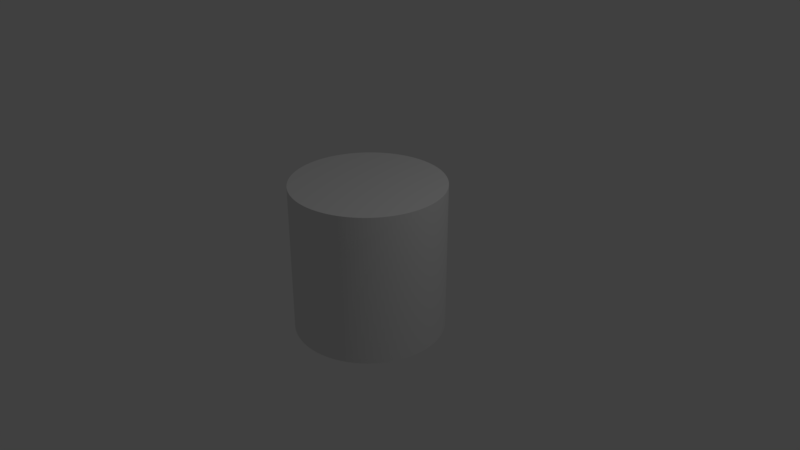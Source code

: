 # Source: HighpolyCylinder.blend  (saved by Blender 2.79.0; exported with 4.5.12 LTS)
import bpy
from mathutils import Matrix  # noqa: F401  (used for matrix-valued properties, if any)

bpy.ops.wm.read_factory_settings(use_empty=True)
scene = bpy.context.scene
scene.name = 'Scene'

# ---- collections
col_collection_1 = bpy.data.collections.new('Collection 1'); scene.collection.children.link(col_collection_1)

# ---- world
world_world = bpy.data.worlds.new('World'); scene.world = world_world
world_world.color = (0.05088, 0.05088, 0.05088)
world_world.use_sun_shadow = False
world_world.sun_shadow_jitter_overblur = 0.0
world_world.cycles.sampling_method = 'MANUAL'

# ---- cameras
cam_camera = bpy.data.cameras.new('Camera')
cam_camera.clip_end = 100.0
cam_camera.lens = 35.0
cam_camera.sensor_width = 32.0
cam_camera.sensor_height = 18.0
cam_camera.ortho_scale = 7.314
cam_camera.dof.focus_distance = 0.0
cam_camera.dof.aperture_fstop = 128.0

# ---- lights
light_lamp = bpy.data.lights.new('Lamp', 'POINT')
light_lamp.transmission_factor = 0.0
light_lamp.cutoff_distance = 30.0
light_lamp.energy = 100.0
light_lamp.shadow_buffer_clip_start = 1.001
light_lamp.shadow_soft_size = 0.1
light_lamp.shadow_maximum_resolution = 0.006
light_lamp.use_absolute_resolution = True

# ---- meshes
me_cylinder = bpy.data.meshes.new('Cylinder')
me_cylinder.from_pydata([(0.0, 1.0, -1.0), (0.0, 1.0, 1.0), (0.04907, 0.9988, -1.0), (0.04907, 0.9988, 1.0), (0.09802, 0.9952, -1.0), (0.09802, 0.9952, 1.0), (0.1467, 0.9892, -1.0), (0.1467, 0.9892, 1.0), (0.1951, 0.9808, -1.0), (0.1951, 0.9808, 1.0), (0.243, 0.97, -1.0), (0.243, 0.97, 1.0), (0.2903, 0.9569, -1.0), (0.2903, 0.9569, 1.0), (0.3369, 0.9415, -1.0), (0.3369, 0.9415, 1.0), (0.3827, 0.9239, -1.0), (0.3827, 0.9239, 1.0), (0.4276, 0.904, -1.0), (0.4276, 0.904, 1.0), (0.4714, 0.8819, -1.0), (0.4714, 0.8819, 1.0), (0.5141, 0.8577, -1.0), (0.5141, 0.8577, 1.0), (0.5556, 0.8315, -1.0), (0.5556, 0.8315, 1.0), (0.5957, 0.8032, -1.0), (0.5957, 0.8032, 1.0), (0.6344, 0.773, -1.0), (0.6344, 0.773, 1.0), (0.6716, 0.741, -1.0), (0.6716, 0.741, 1.0), (0.7071, 0.7071, -1.0), (0.7071, 0.7071, 1.0), (0.741, 0.6716, -1.0), (0.741, 0.6716, 1.0), (0.773, 0.6344, -1.0), (0.773, 0.6344, 1.0), (0.8032, 0.5957, -1.0), (0.8032, 0.5957, 1.0), (0.8315, 0.5556, -1.0), (0.8315, 0.5556, 1.0), (0.8577, 0.5141, -1.0), (0.8577, 0.5141, 1.0), (0.8819, 0.4714, -1.0), (0.8819, 0.4714, 1.0), (0.904, 0.4276, -1.0), (0.904, 0.4276, 1.0), (0.9239, 0.3827, -1.0), (0.9239, 0.3827, 1.0), (0.9415, 0.3369, -1.0), (0.9415, 0.3369, 1.0), (0.9569, 0.2903, -1.0), (0.9569, 0.2903, 1.0), (0.97, 0.243, -1.0), (0.97, 0.243, 1.0), (0.9808, 0.1951, -1.0), (0.9808, 0.1951, 1.0), (0.9892, 0.1467, -1.0), (0.9892, 0.1467, 1.0), (0.9952, 0.09802, -1.0), (0.9952, 0.09802, 1.0), (0.9988, 0.04907, -1.0), (0.9988, 0.04907, 1.0), (1.0, -4.013e-07, -1.0), (1.0, -4.013e-07, 1.0), (0.9988, -0.04907, -1.0), (0.9988, -0.04907, 1.0), (0.9952, -0.09802, -1.0), (0.9952, -0.09802, 1.0), (0.9892, -0.1467, -1.0), (0.9892, -0.1467, 1.0), (0.9808, -0.1951, -1.0), (0.9808, -0.1951, 1.0), (0.97, -0.243, -1.0), (0.97, -0.243, 1.0), (0.9569, -0.2903, -1.0), (0.9569, -0.2903, 1.0), (0.9415, -0.3369, -1.0), (0.9415, -0.3369, 1.0), (0.9239, -0.3827, -1.0), (0.9239, -0.3827, 1.0), (0.904, -0.4276, -1.0), (0.904, -0.4276, 1.0), (0.8819, -0.4714, -1.0), (0.8819, -0.4714, 1.0), (0.8577, -0.5141, -1.0), (0.8577, -0.5141, 1.0), (0.8315, -0.5556, -1.0), (0.8315, -0.5556, 1.0), (0.8032, -0.5957, -1.0), (0.8032, -0.5957, 1.0), (0.773, -0.6344, -1.0), (0.773, -0.6344, 1.0), (0.741, -0.6716, -1.0), (0.741, -0.6716, 1.0), (0.7071, -0.7071, -1.0), (0.7071, -0.7071, 1.0), (0.6716, -0.741, -1.0), (0.6716, -0.741, 1.0), (0.6344, -0.773, -1.0), (0.6344, -0.773, 1.0), (0.5957, -0.8032, -1.0), (0.5957, -0.8032, 1.0), (0.5556, -0.8315, -1.0), (0.5556, -0.8315, 1.0), (0.5141, -0.8577, -1.0), (0.5141, -0.8577, 1.0), (0.4714, -0.8819, -1.0), (0.4714, -0.8819, 1.0), (0.4276, -0.904, -1.0), (0.4276, -0.904, 1.0), (0.3827, -0.9239, -1.0), (0.3827, -0.9239, 1.0), (0.3369, -0.9415, -1.0), (0.3369, -0.9415, 1.0), (0.2903, -0.9569, -1.0), (0.2903, -0.9569, 1.0), (0.243, -0.97, -1.0), (0.243, -0.97, 1.0), (0.1951, -0.9808, -1.0), (0.1951, -0.9808, 1.0), (0.1467, -0.9892, -1.0), (0.1467, -0.9892, 1.0), (0.09802, -0.9952, -1.0), (0.09802, -0.9952, 1.0), (0.04907, -0.9988, -1.0), (0.04907, -0.9988, 1.0), (1.82e-06, -1.0, -1.0), (1.82e-06, -1.0, 1.0), (-0.04907, -0.9988, -1.0), (-0.04907, -0.9988, 1.0), (-0.09802, -0.9952, -1.0), (-0.09802, -0.9952, 1.0), (-0.1467, -0.9892, -1.0), (-0.1467, -0.9892, 1.0), (-0.1951, -0.9808, -1.0), (-0.1951, -0.9808, 1.0), (-0.243, -0.97, -1.0), (-0.243, -0.97, 1.0), (-0.2903, -0.9569, -1.0), (-0.2903, -0.9569, 1.0), (-0.3369, -0.9415, -1.0), (-0.3369, -0.9415, 1.0), (-0.3827, -0.9239, -1.0), (-0.3827, -0.9239, 1.0), (-0.4276, -0.904, -1.0), (-0.4276, -0.904, 1.0), (-0.4714, -0.8819, -1.0), (-0.4714, -0.8819, 1.0), (-0.5141, -0.8577, -1.0), (-0.5141, -0.8577, 1.0), (-0.5556, -0.8315, -1.0), (-0.5556, -0.8315, 1.0), (-0.5957, -0.8032, -1.0), (-0.5957, -0.8032, 1.0), (-0.6344, -0.773, -1.0), (-0.6344, -0.773, 1.0), (-0.6716, -0.741, -1.0), (-0.6716, -0.741, 1.0), (-0.7071, -0.7071, -1.0), (-0.7071, -0.7071, 1.0), (-0.7409, -0.6716, -1.0), (-0.7409, -0.6716, 1.0), (-0.773, -0.6344, -1.0), (-0.773, -0.6344, 1.0), (-0.8032, -0.5957, -1.0), (-0.8032, -0.5957, 1.0), (-0.8315, -0.5556, -1.0), (-0.8315, -0.5556, 1.0), (-0.8577, -0.5141, -1.0), (-0.8577, -0.5141, 1.0), (-0.8819, -0.4714, -1.0), (-0.8819, -0.4714, 1.0), (-0.904, -0.4276, -1.0), (-0.904, -0.4276, 1.0), (-0.9239, -0.3827, -1.0), (-0.9239, -0.3827, 1.0), (-0.9415, -0.3369, -1.0), (-0.9415, -0.3369, 1.0), (-0.9569, -0.2903, -1.0), (-0.9569, -0.2903, 1.0), (-0.97, -0.243, -1.0), (-0.97, -0.243, 1.0), (-0.9808, -0.1951, -1.0), (-0.9808, -0.1951, 1.0), (-0.9892, -0.1467, -1.0), (-0.9892, -0.1467, 1.0), (-0.9952, -0.09802, -1.0), (-0.9952, -0.09802, 1.0), (-0.9988, -0.04907, -1.0), (-0.9988, -0.04907, 1.0), (-1.0, -1.419e-06, -1.0), (-1.0, -1.419e-06, 1.0), (-0.9988, 0.04907, -1.0), (-0.9988, 0.04907, 1.0), (-0.9952, 0.09802, -1.0), (-0.9952, 0.09802, 1.0), (-0.9892, 0.1467, -1.0), (-0.9892, 0.1467, 1.0), (-0.9808, 0.1951, -1.0), (-0.9808, 0.1951, 1.0), (-0.97, 0.243, -1.0), (-0.97, 0.243, 1.0), (-0.9569, 0.2903, -1.0), (-0.9569, 0.2903, 1.0), (-0.9415, 0.3369, -1.0), (-0.9415, 0.3369, 1.0), (-0.9239, 0.3827, -1.0), (-0.9239, 0.3827, 1.0), (-0.904, 0.4276, -1.0), (-0.904, 0.4276, 1.0), (-0.8819, 0.4714, -1.0), (-0.8819, 0.4714, 1.0), (-0.8577, 0.5141, -1.0), (-0.8577, 0.5141, 1.0), (-0.8315, 0.5556, -1.0), (-0.8315, 0.5556, 1.0), (-0.8032, 0.5957, -1.0), (-0.8032, 0.5957, 1.0), (-0.773, 0.6344, -1.0), (-0.773, 0.6344, 1.0), (-0.741, 0.6716, -1.0), (-0.741, 0.6716, 1.0), (-0.7071, 0.7071, -1.0), (-0.7071, 0.7071, 1.0), (-0.6716, 0.741, -1.0), (-0.6716, 0.741, 1.0), (-0.6344, 0.773, -1.0), (-0.6344, 0.773, 1.0), (-0.5957, 0.8032, -1.0), (-0.5957, 0.8032, 1.0), (-0.5556, 0.8315, -1.0), (-0.5556, 0.8315, 1.0), (-0.5141, 0.8577, -1.0), (-0.5141, 0.8577, 1.0), (-0.4714, 0.8819, -1.0), (-0.4714, 0.8819, 1.0), (-0.4276, 0.904, -1.0), (-0.4276, 0.904, 1.0), (-0.3827, 0.9239, -1.0), (-0.3827, 0.9239, 1.0), (-0.3369, 0.9415, -1.0), (-0.3369, 0.9415, 1.0), (-0.2903, 0.9569, -1.0), (-0.2903, 0.9569, 1.0), (-0.243, 0.97, -1.0), (-0.243, 0.97, 1.0), (-0.1951, 0.9808, -1.0), (-0.1951, 0.9808, 1.0), (-0.1467, 0.9892, -1.0), (-0.1467, 0.9892, 1.0), (-0.09801, 0.9952, -1.0), (-0.09801, 0.9952, 1.0), (-0.04906, 0.9988, -1.0), (-0.04906, 0.9988, 1.0)], [], [(0, 1, 3, 2), (2, 3, 5, 4), (4, 5, 7, 6), (6, 7, 9, 8), (8, 9, 11, 10), (10, 11, 13, 12), (12, 13, 15, 14), (14, 15, 17, 16), (16, 17, 19, 18), (18, 19, 21, 20), (20, 21, 23, 22), (22, 23, 25, 24), (24, 25, 27, 26), (26, 27, 29, 28), (28, 29, 31, 30), (30, 31, 33, 32), (32, 33, 35, 34), (34, 35, 37, 36), (36, 37, 39, 38), (38, 39, 41, 40), (40, 41, 43, 42), (42, 43, 45, 44), (44, 45, 47, 46), (46, 47, 49, 48), (48, 49, 51, 50), (50, 51, 53, 52), (52, 53, 55, 54), (54, 55, 57, 56), (56, 57, 59, 58), (58, 59, 61, 60), (60, 61, 63, 62), (62, 63, 65, 64), (64, 65, 67, 66), (66, 67, 69, 68), (68, 69, 71, 70), (70, 71, 73, 72), (72, 73, 75, 74), (74, 75, 77, 76), (76, 77, 79, 78), (78, 79, 81, 80), (80, 81, 83, 82), (82, 83, 85, 84), (84, 85, 87, 86), (86, 87, 89, 88), (88, 89, 91, 90), (90, 91, 93, 92), (92, 93, 95, 94), (94, 95, 97, 96), (96, 97, 99, 98), (98, 99, 101, 100), (100, 101, 103, 102), (102, 103, 105, 104), (104, 105, 107, 106), (106, 107, 109, 108), (108, 109, 111, 110), (110, 111, 113, 112), (112, 113, 115, 114), (114, 115, 117, 116), (116, 117, 119, 118), (118, 119, 121, 120), (120, 121, 123, 122), (122, 123, 125, 124), (124, 125, 127, 126), (126, 127, 129, 128), (128, 129, 131, 130), (130, 131, 133, 132), (132, 133, 135, 134), (134, 135, 137, 136), (136, 137, 139, 138), (138, 139, 141, 140), (140, 141, 143, 142), (142, 143, 145, 144), (144, 145, 147, 146), (146, 147, 149, 148), (148, 149, 151, 150), (150, 151, 153, 152), (152, 153, 155, 154), (154, 155, 157, 156), (156, 157, 159, 158), (158, 159, 161, 160), (160, 161, 163, 162), (162, 163, 165, 164), (164, 165, 167, 166), (166, 167, 169, 168), (168, 169, 171, 170), (170, 171, 173, 172), (172, 173, 175, 174), (174, 175, 177, 176), (176, 177, 179, 178), (178, 179, 181, 180), (180, 181, 183, 182), (182, 183, 185, 184), (184, 185, 187, 186), (186, 187, 189, 188), (188, 189, 191, 190), (190, 191, 193, 192), (192, 193, 195, 194), (194, 195, 197, 196), (196, 197, 199, 198), (198, 199, 201, 200), (200, 201, 203, 202), (202, 203, 205, 204), (204, 205, 207, 206), (206, 207, 209, 208), (208, 209, 211, 210), (210, 211, 213, 212), (212, 213, 215, 214), (214, 215, 217, 216), (216, 217, 219, 218), (218, 219, 221, 220), (220, 221, 223, 222), (222, 223, 225, 224), (224, 225, 227, 226), (226, 227, 229, 228), (228, 229, 231, 230), (230, 231, 233, 232), (232, 233, 235, 234), (234, 235, 237, 236), (236, 237, 239, 238), (238, 239, 241, 240), (240, 241, 243, 242), (242, 243, 245, 244), (244, 245, 247, 246), (246, 247, 249, 248), (248, 249, 251, 250), (250, 251, 253, 252), (3, 1, 255, 253, 251, 249, 247, 245, 243, 241, 239, 237, 235, 233, 231, 229, 227, 225, 223, 221, 219, 217, 215, 213, 211, 209, 207, 205, 203, 201, 199, 197, 195, 193, 191, 189, 187, 185, 183, 181, 179, 177, 175, 173, 171, 169, 167, 165, 163, 161, 159, 157, 155, 153, 151, 149, 147, 145, 143, 141, 139, 137, 135, 133, 131, 129, 127, 125, 123, 121, 119, 117, 115, 113, 111, 109, 107, 105, 103, 101, 99, 97, 95, 93, 91, 89, 87, 85, 83, 81, 79, 77, 75, 73, 71, 69, 67, 65, 63, 61, 59, 57, 55, 53, 51, 49, 47, 45, 43, 41, 39, 37, 35, 33, 31, 29, 27, 25, 23, 21, 19, 17, 15, 13, 11, 9, 7, 5), (252, 253, 255, 254), (254, 255, 1, 0), (0, 2, 4, 6, 8, 10, 12, 14, 16, 18, 20, 22, 24, 26, 28, 30, 32, 34, 36, 38, 40, 42, 44, 46, 48, 50, 52, 54, 56, 58, 60, 62, 64, 66, 68, 70, 72, 74, 76, 78, 80, 82, 84, 86, 88, 90, 92, 94, 96, 98, 100, 102, 104, 106, 108, 110, 112, 114, 116, 118, 120, 122, 124, 126, 128, 130, 132, 134, 136, 138, 140, 142, 144, 146, 148, 150, 152, 154, 156, 158, 160, 162, 164, 166, 168, 170, 172, 174, 176, 178, 180, 182, 184, 186, 188, 190, 192, 194, 196, 198, 200, 202, 204, 206, 208, 210, 212, 214, 216, 218, 220, 222, 224, 226, 228, 230, 232, 234, 236, 238, 240, 242, 244, 246, 248, 250, 252, 254)])
_uv = me_cylinder.uv_layers.new(name='UVMap')
_uv.uv.foreach_set('vector', [0.549, 0.5, 0.549, 1.0, 0.5389, 1.0, 0.5389, 0.5, 0.5389, 0.5, 0.5389, 1.0, 0.5288, 1.0, 0.5288, 0.5, 0.5288, 0.5, 0.5288, 1.0, 0.5189, 1.0, 0.5189, 0.5, 0.5189, 0.5, 0.5189, 1.0, 0.509, 1.0, 0.509, 0.5, 0.509, 0.5, 0.509, 1.0, 0.4993, 1.0, 0.4993, 0.5, 0.4993, 0.5, 0.4993, 1.0, 0.4897, 1.0, 0.4897, 0.5, 0.4897, 0.5, 0.4897, 1.0, 0.4803, 1.0, 0.4803, 0.5, 0.4803, 0.5, 0.4803, 1.0, 0.4711, 1.0, 0.4711, 0.5, 0.4711, 0.5, 0.4711, 1.0, 0.4621, 1.0, 0.4621, 0.5, 0.4621, 0.5, 0.4621, 1.0, 0.4534, 1.0, 0.4534, 0.5, 0.4534, 0.5, 0.4534, 1.0, 0.445, 1.0, 0.445, 0.5, 0.445, 0.5, 0.445, 1.0, 0.4368, 1.0, 0.4368, 0.5, 0.4368, 0.5, 0.4368, 1.0, 0.4289, 1.0, 0.4289, 0.5, 0.4289, 0.5, 0.4289, 1.0, 0.4214, 1.0, 0.4214, 0.5, 0.4214, 0.5, 0.4214, 1.0, 0.4142, 1.0, 0.4142, 0.5, 0.7143, 2.98e-08, 0.7143, 0.5, 0.7071, 0.5, 0.7071, 2.98e-08, 0.7071, 2.98e-08, 0.7071, 0.5, 0.6996, 0.5, 0.6996, 2.98e-08, 0.6996, 2.98e-08, 0.6996, 0.5, 0.6917, 0.5, 0.6917, 5.96e-08, 0.6917, 5.96e-08, 0.6917, 0.5, 0.6835, 0.5, 0.6835, 5.96e-08, 0.6835, 5.96e-08, 0.6835, 0.5, 0.6751, 0.5, 0.6751, 2.98e-08, 0.6751, 2.98e-08, 0.6751, 0.5, 0.6664, 0.5, 0.6664, 0.0, 0.6664, 0.0, 0.6664, 0.5, 0.6574, 0.5, 0.6574, 2.98e-08, 0.6574, 2.98e-08, 0.6574, 0.5, 0.6482, 0.5, 0.6482, 5.96e-08, 0.6482, 5.96e-08, 0.6482, 0.5, 0.6388, 0.5, 0.6388, 2.98e-08, 0.6388, 2.98e-08, 0.6388, 0.5, 0.6292, 0.5, 0.6292, 2.98e-08, 0.6292, 2.98e-08, 0.6292, 0.5, 0.6195, 0.5, 0.6195, 5.96e-08, 0.6195, 5.96e-08, 0.6195, 0.5, 0.6096, 0.5, 0.6096, 2.98e-08, 0.6096, 2.98e-08, 0.6096, 0.5, 0.5997, 0.5, 0.5997, 2.98e-08, 0.5997, 2.98e-08, 0.5997, 0.5, 0.5896, 0.5, 0.5896, 5.96e-08, 0.5896, 5.96e-08, 0.5896, 0.5, 0.5795, 0.5, 0.5795, 7.451e-08, 0.5795, 7.451e-08, 0.5795, 0.5, 0.5693, 0.5, 0.5693, 2.98e-08, 0.5693, 2.98e-08, 0.5693, 0.5, 0.5592, 0.5, 0.5592, 7.451e-08, 0.5592, 7.451e-08, 0.5592, 0.5, 0.549, 0.5, 0.549, 5.96e-08, 0.549, 5.96e-08, 0.549, 0.5, 0.5389, 0.5, 0.5389, 2.98e-08, 0.5389, 2.98e-08, 0.5389, 0.5, 0.5288, 0.5, 0.5288, 5.96e-08, 0.5288, 5.96e-08, 0.5288, 0.5, 0.5189, 0.5, 0.5189, 5.96e-08, 0.5189, 5.96e-08, 0.5189, 0.5, 0.509, 0.5, 0.509, 5.96e-08, 0.509, 5.96e-08, 0.509, 0.5, 0.4993, 0.5, 0.4993, 5.96e-08, 0.4993, 5.96e-08, 0.4993, 0.5, 0.4897, 0.5, 0.4897, 7.451e-08, 0.4897, 7.451e-08, 0.4897, 0.5, 0.4803, 0.5, 0.4803, 1.043e-07, 0.4803, 1.043e-07, 0.4803, 0.5, 0.4711, 0.5, 0.4711, 7.451e-08, 0.4711, 7.451e-08, 0.4711, 0.5, 0.4621, 0.5, 0.4621, 8.941e-08, 0.4621, 8.941e-08, 0.4621, 0.5, 0.4534, 0.5, 0.4534, 8.941e-08, 0.4534, 8.941e-08, 0.4534, 0.5, 0.445, 0.5, 0.445, 7.451e-08, 0.445, 7.451e-08, 0.445, 0.5, 0.4368, 0.5, 0.4368, 7.451e-08, 0.4368, 7.451e-08, 0.4368, 0.5, 0.4289, 0.5, 0.4289, 8.941e-08, 0.4289, 8.941e-08, 0.4289, 0.5, 0.4214, 0.5, 0.4214, 7.451e-08, 0.4214, 7.451e-08, 0.4214, 0.5, 0.4142, 0.5, 0.4142, 7.451e-08, 0.7071, 1.0, 0.7071, 0.5, 0.7143, 0.5, 0.7143, 1.0, 0.7143, 1.0, 0.7143, 0.5, 0.7218, 0.5, 0.7218, 1.0, 0.7218, 1.0, 0.7218, 0.5, 0.7297, 0.5, 0.7297, 1.0, 0.7297, 1.0, 0.7297, 0.5, 0.7379, 0.5, 0.7379, 1.0, 0.7379, 1.0, 0.7379, 0.5, 0.7463, 0.5, 0.7463, 1.0, 0.7463, 1.0, 0.7463, 0.5, 0.755, 0.5, 0.755, 1.0, 0.755, 1.0, 0.755, 0.5, 0.764, 0.5, 0.764, 1.0, 0.764, 1.0, 0.764, 0.5, 0.7732, 0.5, 0.7732, 1.0, 0.7732, 1.0, 0.7732, 0.5, 0.7826, 0.5, 0.7826, 1.0, 0.7826, 1.0, 0.7826, 0.5, 0.7922, 0.5, 0.7922, 1.0, 0.7922, 1.0, 0.7922, 0.5, 0.8019, 0.5, 0.8019, 1.0, 0.8019, 1.0, 0.8019, 0.5, 0.8118, 0.5, 0.8118, 1.0, 0.8118, 1.0, 0.8118, 0.5, 0.8217, 0.5, 0.8217, 1.0, 0.8217, 1.0, 0.8217, 0.5, 0.8318, 0.5, 0.8318, 1.0, 0.8318, 1.0, 0.8318, 0.5, 0.8419, 0.5, 0.8419, 1.0, 0.8419, 1.0, 0.8419, 0.5, 0.8521, 0.5, 0.8521, 1.0, 0.8521, 1.0, 0.8521, 0.5, 0.8622, 0.5, 0.8622, 1.0, 0.8622, 1.0, 0.8622, 0.5, 0.8724, 0.5, 0.8724, 1.0, 0.8724, 1.0, 0.8724, 0.5, 0.8825, 0.5, 0.8825, 1.0, 0.8825, 1.0, 0.8825, 0.5, 0.8926, 0.5, 0.8926, 1.0, 0.8926, 1.0, 0.8926, 0.5, 0.9025, 0.5, 0.9025, 1.0, 0.9025, 1.0, 0.9025, 0.5, 0.9124, 0.5, 0.9124, 1.0, 0.9124, 1.0, 0.9124, 0.5, 0.9221, 0.5, 0.9221, 1.0, 0.9221, 1.0, 0.9221, 0.5, 0.9317, 0.5, 0.9317, 1.0, 0.9317, 1.0, 0.9317, 0.5, 0.9411, 0.5, 0.9411, 1.0, 0.9411, 1.0, 0.9411, 0.5, 0.9503, 0.5, 0.9503, 1.0, 0.9503, 1.0, 0.9503, 0.5, 0.9593, 0.5, 0.9593, 1.0, 0.9593, 1.0, 0.9593, 0.5, 0.968, 0.5, 0.968, 1.0, 0.968, 1.0, 0.968, 0.5, 0.9764, 0.5, 0.9764, 1.0, 0.9764, 1.0, 0.9764, 0.5, 0.9846, 0.5, 0.9846, 1.0, 0.9846, 1.0, 0.9846, 0.5, 0.9925, 0.5, 0.9925, 1.0, 0.9925, 1.0, 0.9925, 0.5, 1.0, 0.5, 1.0, 1.0, 1.0, 2.98e-08, 1.0, 0.5, 0.9925, 0.5, 0.9925, 2.98e-08, 0.9925, 2.98e-08, 0.9925, 0.5, 0.9846, 0.5, 0.9846, 0.0, 0.9846, 0.0, 0.9846, 0.5, 0.9764, 0.5, 0.9764, 0.0, 0.9764, 0.0, 0.9764, 0.5, 0.968, 0.5, 0.968, 2.98e-08, 0.968, 2.98e-08, 0.968, 0.5, 0.9593, 0.5, 0.9593, 0.0, 0.9593, 0.0, 0.9593, 0.5, 0.9503, 0.5, 0.9503, 2.98e-08, 0.9503, 2.98e-08, 0.9503, 0.5, 0.9411, 0.5, 0.9411, 2.98e-08, 0.9411, 2.98e-08, 0.9411, 0.5, 0.9317, 0.5, 0.9317, 0.0, 0.9317, 0.0, 0.9317, 0.5, 0.9221, 0.5, 0.9221, 2.98e-08, 0.9221, 2.98e-08, 0.9221, 0.5, 0.9124, 0.5, 0.9124, 4.47e-08, 0.9124, 4.47e-08, 0.9124, 0.5, 0.9025, 0.5, 0.9025, 4.47e-08, 0.9025, 4.47e-08, 0.9025, 0.5, 0.8926, 0.5, 0.8926, 0.0, 0.8926, 0.0, 0.8926, 0.5, 0.8825, 0.5, 0.8825, 2.98e-08, 0.8825, 2.98e-08, 0.8825, 0.5, 0.8724, 0.5, 0.8724, 2.98e-08, 0.8724, 2.98e-08, 0.8724, 0.5, 0.8622, 0.5, 0.8622, 2.98e-08, 0.8622, 2.98e-08, 0.8622, 0.5, 0.8521, 0.5, 0.8521, 2.98e-08, 0.8521, 2.98e-08, 0.8521, 0.5, 0.8419, 0.5, 0.8419, 2.98e-08, 0.8419, 2.98e-08, 0.8419, 0.5, 0.8318, 0.5, 0.8318, 4.47e-08, 0.8318, 4.47e-08, 0.8318, 0.5, 0.8217, 0.5, 0.8217, 4.47e-08, 0.8217, 4.47e-08, 0.8217, 0.5, 0.8118, 0.5, 0.8118, 2.98e-08, 0.8118, 2.98e-08, 0.8118, 0.5, 0.8019, 0.5, 0.8019, 4.47e-08, 0.8019, 4.47e-08, 0.8019, 0.5, 0.7922, 0.5, 0.7922, 2.98e-08, 0.7922, 2.98e-08, 0.7922, 0.5, 0.7826, 0.5, 0.7826, 0.0, 0.7826, 0.0, 0.7826, 0.5, 0.7732, 0.5, 0.7732, 0.0, 0.7732, 0.0, 0.7732, 0.5, 0.764, 0.5, 0.764, 4.47e-08, 0.764, 4.47e-08, 0.764, 0.5, 0.755, 0.5, 0.755, 0.0, 0.755, 0.0, 0.755, 0.5, 0.7463, 0.5, 0.7463, 4.47e-08, 0.7463, 4.47e-08, 0.7463, 0.5, 0.7379, 0.5, 0.7379, 4.47e-08, 0.7379, 4.47e-08, 0.7379, 0.5, 0.7297, 0.5, 0.7297, 4.47e-08, 0.7297, 4.47e-08, 0.7297, 0.5, 0.7218, 0.5, 0.7218, 4.47e-08, 0.7218, 4.47e-08, 0.7218, 0.5, 0.7143, 0.5, 0.7143, 4.47e-08, 0.7071, 0.5, 0.7071, 1.0, 0.6996, 1.0, 0.6996, 0.5, 0.6996, 0.5, 0.6996, 1.0, 0.6917, 1.0, 0.6917, 0.5, 0.6917, 0.5, 0.6917, 1.0, 0.6835, 1.0, 0.6835, 0.5, 0.6835, 0.5, 0.6835, 1.0, 0.6751, 1.0, 0.6751, 0.5, 0.6751, 0.5, 0.6751, 1.0, 0.6664, 1.0, 0.6664, 0.5, 0.6664, 0.5, 0.6664, 1.0, 0.6574, 1.0, 0.6574, 0.5, 0.6574, 0.5, 0.6574, 1.0, 0.6482, 1.0, 0.6482, 0.5, 0.6482, 0.5, 0.6482, 1.0, 0.6388, 1.0, 0.6388, 0.5, 0.6388, 0.5, 0.6388, 1.0, 0.6292, 1.0, 0.6292, 0.5, 0.6292, 0.5, 0.6292, 1.0, 0.6195, 1.0, 0.6195, 0.5, 0.6195, 0.5, 0.6195, 1.0, 0.6096, 1.0, 0.6096, 0.5, 0.6096, 0.5, 0.6096, 1.0, 0.5997, 1.0, 0.5997, 0.5, 0.5997, 0.5, 0.5997, 1.0, 0.5896, 1.0, 0.5896, 0.5, 0.5896, 0.5, 0.5896, 1.0, 0.5795, 1.0, 0.5795, 0.5, 0.5795, 0.5, 0.5795, 1.0, 0.5693, 1.0, 0.5693, 0.5, 0.1817, 0.9979, 0.1717, 0.9961, 0.1617, 0.9937, 0.1519, 0.9907, 0.1421, 0.9872, 0.1325, 0.983, 0.1232, 0.9783, 0.114, 0.9731, 0.105, 0.9673, 0.09627, 0.961, 0.08782, 0.9542, 0.07965, 0.9469, 0.07179, 0.9391, 0.06426, 0.9308, 0.05707, 0.9222, 0.05024, 0.9131, 0.04379, 0.9036, 0.03773, 0.8937, 0.03208, 0.8835, 0.02685, 0.873, 0.02206, 0.8622, 0.01771, 0.8511, 0.01382, 0.8397, 0.01039, 0.8282, 0.007442, 0.8165, 0.004971, 0.8045, 0.002988, 0.7925, 0.001496, 0.7804, 0.0004989, 0.7682, 0.0, 0.7559, 2.47e-08, 0.7436, 0.000499, 0.7314, 0.001496, 0.7192, 0.002988, 0.707, 0.004971, 0.695, 0.007442, 0.6831, 0.01039, 0.6714, 0.01382, 0.6598, 0.01771, 0.6485, 0.02206, 0.6374, 0.02685, 0.6265, 0.03208, 0.616, 0.03773, 0.6058, 0.04379, 0.596, 0.05024, 0.5865, 0.05707, 0.5774, 0.06426, 0.5687, 0.07179, 0.5605, 0.07965, 0.5527, 0.08782, 0.5454, 0.09627, 0.5386, 0.105, 0.5323, 0.114, 0.5265, 0.1232, 0.5212, 0.1325, 0.5165, 0.1421, 0.5124, 0.1519, 0.5088, 0.1617, 0.5058, 0.1717, 0.5035, 0.1817, 0.5017, 0.1919, 0.5005, 0.202, 0.4998, 0.2122, 0.4998, 0.2223, 0.5005, 0.2325, 0.5017, 0.2425, 0.5035, 0.2525, 0.5058, 0.2624, 0.5088, 0.2721, 0.5124, 0.2817, 0.5165, 0.2911, 0.5212, 0.3003, 0.5265, 0.3092, 0.5323, 0.3179, 0.5386, 0.3264, 0.5454, 0.3346, 0.5527, 0.3424, 0.5605, 0.35, 0.5687, 0.3571, 0.5774, 0.364, 0.5865, 0.3704, 0.596, 0.3765, 0.6058, 0.3821, 0.616, 0.3874, 0.6265, 0.3922, 0.6374, 0.3965, 0.6485, 0.4004, 0.6598, 0.4038, 0.6714, 0.4068, 0.6831, 0.4092, 0.695, 0.4112, 0.707, 0.4127, 0.7192, 0.4137, 0.7314, 0.4142, 0.7436, 0.4142, 0.7559, 0.4137, 0.7682, 0.4127, 0.7804, 0.4112, 0.7925, 0.4092, 0.8045, 0.4068, 0.8165, 0.4038, 0.8282, 0.4004, 0.8397, 0.3965, 0.8511, 0.3922, 0.8622, 0.3874, 0.873, 0.3821, 0.8835, 0.3765, 0.8937, 0.3704, 0.9036, 0.364, 0.9131, 0.3571, 0.9222, 0.35, 0.9308, 0.3424, 0.9391, 0.3346, 0.9469, 0.3264, 0.9542, 0.3179, 0.961, 0.3092, 0.9673, 0.3003, 0.9731, 0.2911, 0.9783, 0.2817, 0.983, 0.2721, 0.9872, 0.2624, 0.9907, 0.2525, 0.9937, 0.2425, 0.9961, 0.2325, 0.9979, 0.2223, 0.9991, 0.2122, 0.9997, 0.202, 0.9997, 0.1919, 0.9991, 0.5693, 0.5, 0.5693, 1.0, 0.5592, 1.0, 0.5592, 0.5, 0.5592, 0.5, 0.5592, 1.0, 0.549, 1.0, 0.549, 0.5, 0.001496, 0.2805, 0.0004989, 0.2683, 0.0, 0.2561, 2.47e-08, 0.2438, 0.000499, 0.2315, 0.001496, 0.2193, 0.002988, 0.2072, 0.004971, 0.1951, 0.007442, 0.1832, 0.01039, 0.1715, 0.01382, 0.16, 0.01771, 0.1486, 0.02206, 0.1375, 0.02685, 0.1267, 0.03208, 0.1162, 0.03773, 0.106, 0.04379, 0.09612, 0.05024, 0.08663, 0.05707, 0.07754, 0.06426, 0.06886, 0.07179, 0.06062, 0.07965, 0.05284, 0.08782, 0.04553, 0.09627, 0.03871, 0.105, 0.0324, 0.114, 0.02662, 0.1232, 0.02137, 0.1325, 0.01668, 0.1421, 0.01254, 0.1519, 0.008981, 0.1617, 0.005999, 0.1717, 0.003605, 0.1817, 0.001805, 0.1919, 0.0006021, 0.202, 0.0, 0.2122, 2.98e-08, 0.2223, 0.0006022, 0.2325, 0.001805, 0.2425, 0.003605, 0.2525, 0.005999, 0.2624, 0.008981, 0.2721, 0.01254, 0.2817, 0.01668, 0.2911, 0.02137, 0.3003, 0.02662, 0.3092, 0.0324, 0.3179, 0.03871, 0.3264, 0.04553, 0.3346, 0.05284, 0.3424, 0.06062, 0.35, 0.06886, 0.3571, 0.07754, 0.364, 0.08663, 0.3704, 0.09612, 0.3765, 0.106, 0.3821, 0.1162, 0.3874, 0.1267, 0.3922, 0.1375, 0.3965, 0.1486, 0.4004, 0.16, 0.4038, 0.1715, 0.4068, 0.1832, 0.4092, 0.1951, 0.4112, 0.2072, 0.4127, 0.2193, 0.4137, 0.2315, 0.4142, 0.2438, 0.4142, 0.2561, 0.4137, 0.2683, 0.4127, 0.2805, 0.4112, 0.2927, 0.4092, 0.3047, 0.4068, 0.3166, 0.4038, 0.3283, 0.4004, 0.3399, 0.3965, 0.3512, 0.3922, 0.3623, 0.3874, 0.3731, 0.3821, 0.3837, 0.3765, 0.3939, 0.3704, 0.4037, 0.364, 0.4132, 0.3571, 0.4223, 0.35, 0.431, 0.3424, 0.4392, 0.3346, 0.447, 0.3264, 0.4543, 0.3179, 0.4611, 0.3092, 0.4674, 0.3003, 0.4732, 0.2911, 0.4785, 0.2817, 0.4832, 0.2721, 0.4873, 0.2624, 0.4909, 0.2525, 0.4939, 0.2425, 0.4962, 0.2325, 0.498, 0.2223, 0.4992, 0.2122, 0.4998, 0.202, 0.4998, 0.1919, 0.4992, 0.1817, 0.498, 0.1717, 0.4962, 0.1617, 0.4939, 0.1519, 0.4909, 0.1421, 0.4873, 0.1325, 0.4832, 0.1232, 0.4785, 0.114, 0.4732, 0.105, 0.4674, 0.09627, 0.4611, 0.08782, 0.4543, 0.07965, 0.447, 0.07179, 0.4392, 0.06425, 0.431, 0.05706, 0.4223, 0.05024, 0.4132, 0.04379, 0.4037, 0.03773, 0.3939, 0.03208, 0.3837, 0.02685, 0.3731, 0.02206, 0.3623, 0.01771, 0.3512, 0.01382, 0.3399, 0.01039, 0.3283, 0.007442, 0.3166, 0.004971, 0.3047, 0.002987, 0.2927])
me_cylinder.use_remesh_preserve_volume = False
me_cylinder.use_remesh_preserve_attributes = False
me_cylinder.use_mirror_vertex_groups = False
me_cylinder.update()

# ---- objects
ob_cylinder = bpy.data.objects.new('Cylinder', me_cylinder)
ob_lamp = bpy.data.objects.new('Lamp', light_lamp)
ob_camera = bpy.data.objects.new('Camera', cam_camera)

# ---- transforms, parenting, visibility, modifiers, constraints
ob_cylinder.location = (0.0, 0.0, 0.0)
ob_cylinder.lineart.crease_threshold = 0.0
ob_lamp.location = (4.076, 1.005, 5.904)
ob_lamp.rotation_euler = (0.6503, 0.05522, 1.866)
ob_lamp.lock_rotations_4d = False
ob_lamp.empty_display_type = 'ARROWS'
ob_lamp.color = (0.0, 0.0, 0.0, 0.0)
ob_lamp.lineart.crease_threshold = 0.0
ob_camera.location = (7.481, -6.508, 5.344)
ob_camera.rotation_euler = (1.109, 0.0, 0.8149)
ob_camera.lock_rotations_4d = False
ob_camera.empty_display_type = 'ARROWS'
ob_camera.color = (0.0, 0.0, 0.0, 0.0)
ob_camera.display_type = 'WIRE'
ob_camera.lineart.crease_threshold = 0.0

# ---- collection membership
col_collection_1.objects.link(ob_cylinder)
col_collection_1.objects.link(ob_lamp)
col_collection_1.objects.link(ob_camera)

# ---- scene / render settings (as saved in the file)
scene.camera = ob_camera
scene.frame_start = 1; scene.frame_end = 250; scene.frame_set(1)
scene.render.engine = 'BLENDER_EEVEE_NEXT'
scene.render.resolution_percentage = 50
scene.render.dither_intensity = 0.0
scene.cycles.use_denoising = False
scene.cycles.samples = 128
scene.cycles.sampling_pattern = 'TABULATED_SOBOL'
scene.cycles.use_adaptive_sampling = False
scene.cycles.use_light_tree = False
scene.cycles.blur_glossy = 0.0
scene.cycles.sample_clamp_indirect = 0.0
scene.view_settings.view_transform = 'Standard'
bpy.context.view_layer.update()
